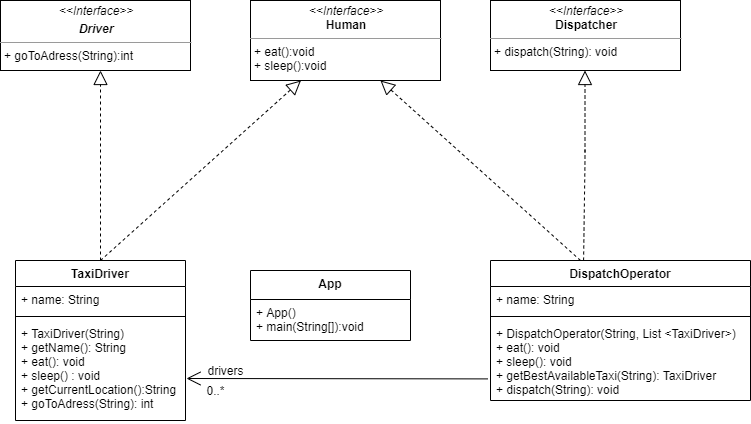

The diagram above was exported from draw.io. Its source (the exported page's mxGraphModel, read from the mxfile embedded in the PNG):
<mxGraphModel dx="1038" dy="499" grid="1" gridSize="10" guides="1" tooltips="1" connect="1" arrows="1" fold="1" page="1" pageScale="1" pageWidth="850" pageHeight="1100" background="#ffffff" math="0" shadow="0">
  <root>
    <mxCell id="0" />
    <mxCell id="1" parent="0" />
    <mxCell id="5d2195bd80daf111-18" value="&lt;p style=&quot;margin: 0px ; margin-top: 4px ; text-align: center&quot;&gt;&lt;i&gt;&amp;lt;&amp;lt;Interface&amp;gt;&amp;gt;&lt;/i&gt;&lt;br&gt;&lt;b&gt;Dispatcher&lt;/b&gt;&lt;/p&gt;&lt;hr size=&quot;1&quot;&gt;&lt;p style=&quot;margin: 0px ; margin-left: 4px&quot;&gt;&lt;span&gt;+ dispatch(String): void&lt;/span&gt;&lt;br&gt;&lt;/p&gt;" style="verticalAlign=top;align=left;overflow=fill;fontSize=12;fontFamily=Helvetica;html=1;rounded=0;shadow=0;comic=0;labelBackgroundColor=none;strokeWidth=1" parent="1" vertex="1">
      <mxGeometry x="560" y="100" width="190" height="70" as="geometry" />
    </mxCell>
    <mxCell id="5d2195bd80daf111-19" value="&lt;p style=&quot;margin: 0px ; margin-top: 4px ; text-align: center&quot;&gt;&lt;i&gt;&amp;lt;&amp;lt;Interface&amp;gt;&amp;gt;&lt;/i&gt;&lt;br&gt;&lt;b&gt;Human&lt;/b&gt;&lt;/p&gt;&lt;hr size=&quot;1&quot;&gt;&lt;p style=&quot;margin: 0px ; margin-left: 4px&quot;&gt;&lt;span&gt;+ eat():void&lt;/span&gt;&lt;br&gt;&lt;/p&gt;&lt;p style=&quot;margin: 0px ; margin-left: 4px&quot;&gt;+ sleep():void&lt;span&gt;&lt;br&gt;&lt;/span&gt;&lt;/p&gt;" style="verticalAlign=top;align=left;overflow=fill;fontSize=12;fontFamily=Helvetica;html=1;rounded=0;shadow=0;comic=0;labelBackgroundColor=none;strokeWidth=1" parent="1" vertex="1">
      <mxGeometry x="320" y="100" width="190" height="80" as="geometry" />
    </mxCell>
    <mxCell id="5d2195bd80daf111-20" value="&lt;p style=&quot;margin: 0px ; margin-top: 4px ; text-align: center&quot;&gt;&lt;i&gt;&amp;lt;&amp;lt;Interface&amp;gt;&amp;gt;&lt;/i&gt;&lt;br&gt;&lt;/p&gt;&lt;p style=&quot;margin: 0px ; margin-top: 4px ; text-align: center&quot;&gt;&lt;i&gt;&lt;b&gt;Driver&lt;/b&gt;&lt;/i&gt;&lt;/p&gt;&lt;hr size=&quot;1&quot;&gt;&lt;p style=&quot;margin: 0px ; margin-left: 4px&quot;&gt;+ goToAdress(String):int&lt;/p&gt;" style="verticalAlign=top;align=left;overflow=fill;fontSize=12;fontFamily=Helvetica;html=1;rounded=0;shadow=0;comic=0;labelBackgroundColor=none;strokeWidth=1" parent="1" vertex="1">
      <mxGeometry x="70" y="100" width="190" height="70" as="geometry" />
    </mxCell>
    <mxCell id="CKRAYrC_r4Mv3wSTx2Ri-7" value="TaxiDriver&#10;" style="swimlane;fontStyle=1;align=center;verticalAlign=top;childLayout=stackLayout;horizontal=1;startSize=26;horizontalStack=0;resizeParent=1;resizeParentMax=0;resizeLast=0;collapsible=1;marginBottom=0;" vertex="1" parent="1">
      <mxGeometry x="85" y="360" width="170" height="160" as="geometry" />
    </mxCell>
    <mxCell id="CKRAYrC_r4Mv3wSTx2Ri-8" value="+ name: String" style="text;strokeColor=none;fillColor=none;align=left;verticalAlign=top;spacingLeft=4;spacingRight=4;overflow=hidden;rotatable=0;points=[[0,0.5],[1,0.5]];portConstraint=eastwest;" vertex="1" parent="CKRAYrC_r4Mv3wSTx2Ri-7">
      <mxGeometry y="26" width="170" height="26" as="geometry" />
    </mxCell>
    <mxCell id="CKRAYrC_r4Mv3wSTx2Ri-9" value="" style="line;strokeWidth=1;fillColor=none;align=left;verticalAlign=middle;spacingTop=-1;spacingLeft=3;spacingRight=3;rotatable=0;labelPosition=right;points=[];portConstraint=eastwest;" vertex="1" parent="CKRAYrC_r4Mv3wSTx2Ri-7">
      <mxGeometry y="52" width="170" height="8" as="geometry" />
    </mxCell>
    <mxCell id="CKRAYrC_r4Mv3wSTx2Ri-10" value="+ TaxiDriver(String)&#10;+ getName(): String&#10;+ eat(): void&#10;+ sleep() : void&#10;+ getCurrentLocation():String&#10;+ goToAdress(String): int" style="text;strokeColor=none;fillColor=none;align=left;verticalAlign=top;spacingLeft=4;spacingRight=4;overflow=hidden;rotatable=0;points=[[0,0.5],[1,0.5]];portConstraint=eastwest;" vertex="1" parent="CKRAYrC_r4Mv3wSTx2Ri-7">
      <mxGeometry y="60" width="170" height="100" as="geometry" />
    </mxCell>
    <mxCell id="CKRAYrC_r4Mv3wSTx2Ri-11" value="App" style="swimlane;fontStyle=1;align=center;verticalAlign=top;childLayout=stackLayout;horizontal=1;startSize=29;horizontalStack=0;resizeParent=1;resizeParentMax=0;resizeLast=0;collapsible=1;marginBottom=0;" vertex="1" parent="1">
      <mxGeometry x="320" y="370" width="160" height="70" as="geometry" />
    </mxCell>
    <mxCell id="CKRAYrC_r4Mv3wSTx2Ri-14" value="+ App()&#10;+ main(String[]):void" style="text;strokeColor=none;fillColor=none;align=left;verticalAlign=top;spacingLeft=4;spacingRight=4;overflow=hidden;rotatable=0;points=[[0,0.5],[1,0.5]];portConstraint=eastwest;" vertex="1" parent="CKRAYrC_r4Mv3wSTx2Ri-11">
      <mxGeometry y="29" width="160" height="41" as="geometry" />
    </mxCell>
    <mxCell id="CKRAYrC_r4Mv3wSTx2Ri-15" value="DispatchOperator" style="swimlane;fontStyle=1;align=center;verticalAlign=top;childLayout=stackLayout;horizontal=1;startSize=26;horizontalStack=0;resizeParent=1;resizeParentMax=0;resizeLast=0;collapsible=1;marginBottom=0;" vertex="1" parent="1">
      <mxGeometry x="560" y="360" width="260" height="140" as="geometry" />
    </mxCell>
    <mxCell id="CKRAYrC_r4Mv3wSTx2Ri-16" value="+ name: String" style="text;strokeColor=none;fillColor=none;align=left;verticalAlign=top;spacingLeft=4;spacingRight=4;overflow=hidden;rotatable=0;points=[[0,0.5],[1,0.5]];portConstraint=eastwest;" vertex="1" parent="CKRAYrC_r4Mv3wSTx2Ri-15">
      <mxGeometry y="26" width="260" height="26" as="geometry" />
    </mxCell>
    <mxCell id="CKRAYrC_r4Mv3wSTx2Ri-17" value="" style="line;strokeWidth=1;fillColor=none;align=left;verticalAlign=middle;spacingTop=-1;spacingLeft=3;spacingRight=3;rotatable=0;labelPosition=right;points=[];portConstraint=eastwest;" vertex="1" parent="CKRAYrC_r4Mv3wSTx2Ri-15">
      <mxGeometry y="52" width="260" height="8" as="geometry" />
    </mxCell>
    <mxCell id="CKRAYrC_r4Mv3wSTx2Ri-18" value="+ DispatchOperator(String, List &lt;TaxiDriver&gt;)&#10;+ eat(): void&#10;+ sleep(): void&#10;+ getBestAvailableTaxi(String): TaxiDriver&#10;+ dispatch(String): void&#10;" style="text;strokeColor=none;fillColor=none;align=left;verticalAlign=top;spacingLeft=4;spacingRight=4;overflow=hidden;rotatable=0;points=[[0,0.5],[1,0.5]];portConstraint=eastwest;" vertex="1" parent="CKRAYrC_r4Mv3wSTx2Ri-15">
      <mxGeometry y="60" width="260" height="80" as="geometry" />
    </mxCell>
    <mxCell id="CKRAYrC_r4Mv3wSTx2Ri-19" value="" style="endArrow=block;dashed=1;endFill=0;endSize=12;html=1;exitX=0.5;exitY=0;exitDx=0;exitDy=0;" edge="1" parent="1" source="CKRAYrC_r4Mv3wSTx2Ri-7">
      <mxGeometry width="160" relative="1" as="geometry">
        <mxPoint x="310" y="300" as="sourcePoint" />
        <mxPoint x="170" y="170" as="targetPoint" />
      </mxGeometry>
    </mxCell>
    <mxCell id="CKRAYrC_r4Mv3wSTx2Ri-20" value="" style="endArrow=block;dashed=1;endFill=0;endSize=12;html=1;exitX=0.5;exitY=0;exitDx=0;exitDy=0;" edge="1" parent="1" source="CKRAYrC_r4Mv3wSTx2Ri-7" target="5d2195bd80daf111-19">
      <mxGeometry width="160" relative="1" as="geometry">
        <mxPoint x="180" y="370" as="sourcePoint" />
        <mxPoint x="180" y="180" as="targetPoint" />
      </mxGeometry>
    </mxCell>
    <mxCell id="CKRAYrC_r4Mv3wSTx2Ri-21" value="" style="endArrow=block;dashed=1;endFill=0;endSize=12;html=1;exitX=0.358;exitY=0;exitDx=0;exitDy=0;exitPerimeter=0;" edge="1" parent="1" source="CKRAYrC_r4Mv3wSTx2Ri-15">
      <mxGeometry width="160" relative="1" as="geometry">
        <mxPoint x="654.5" y="360" as="sourcePoint" />
        <mxPoint x="654.5" y="170" as="targetPoint" />
        <Array as="points">
          <mxPoint x="654.5" y="260" />
        </Array>
      </mxGeometry>
    </mxCell>
    <mxCell id="CKRAYrC_r4Mv3wSTx2Ri-22" value="" style="endArrow=block;dashed=1;endFill=0;endSize=12;html=1;entryX=0.684;entryY=1;entryDx=0;entryDy=0;entryPerimeter=0;" edge="1" parent="1" target="5d2195bd80daf111-19">
      <mxGeometry width="160" relative="1" as="geometry">
        <mxPoint x="650" y="360" as="sourcePoint" />
        <mxPoint x="200" y="200" as="targetPoint" />
      </mxGeometry>
    </mxCell>
    <mxCell id="CKRAYrC_r4Mv3wSTx2Ri-23" value="" style="endArrow=open;endFill=1;endSize=12;html=1;exitX=-0.011;exitY=0.73;exitDx=0;exitDy=0;exitPerimeter=0;" edge="1" parent="1" source="CKRAYrC_r4Mv3wSTx2Ri-18">
      <mxGeometry width="160" relative="1" as="geometry">
        <mxPoint x="310" y="300" as="sourcePoint" />
        <mxPoint x="256" y="478" as="targetPoint" />
      </mxGeometry>
    </mxCell>
    <mxCell id="CKRAYrC_r4Mv3wSTx2Ri-24" value="drivers" style="text;html=1;align=center;verticalAlign=middle;resizable=0;points=[];autosize=1;" vertex="1" parent="1">
      <mxGeometry x="270" y="460" width="50" height="20" as="geometry" />
    </mxCell>
    <mxCell id="CKRAYrC_r4Mv3wSTx2Ri-25" value="0..*" style="text;html=1;align=center;verticalAlign=middle;resizable=0;points=[];autosize=1;" vertex="1" parent="1">
      <mxGeometry x="270" y="480" width="30" height="20" as="geometry" />
    </mxCell>
  </root>
</mxGraphModel>